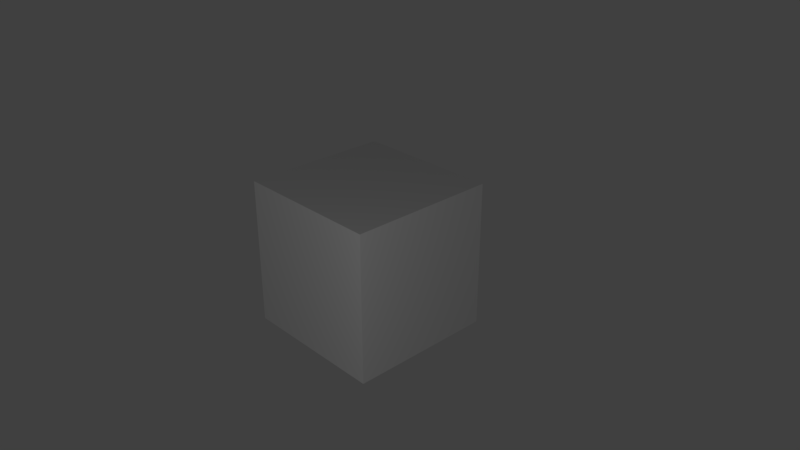 # Source: untitled.blend  (saved by Blender 2.79.0; exported with 4.5.12 LTS)
import bpy
from mathutils import Matrix  # noqa: F401  (used for matrix-valued properties, if any)

bpy.ops.wm.read_factory_settings(use_empty=True)
scene = bpy.context.scene
scene.name = 'Scene'

# ---- collections
col_collection_1 = bpy.data.collections.new('Collection 1'); scene.collection.children.link(col_collection_1)

# ---- materials (node trees are filled in below, after node groups)
mat_material = bpy.data.materials.new('Material')
mat_material.alpha_threshold = 0.0
mat_material.use_transparent_shadow = False
mat_material.roughness = 0.5
mat_material.line_color = (0.0, 0.0, 0.0, 1.0)

# ---- material node trees

# ---- world
world_world = bpy.data.worlds.new('World'); scene.world = world_world
world_world.color = (0.05088, 0.05088, 0.05088)
world_world.use_sun_shadow = False
world_world.sun_shadow_jitter_overblur = 0.0
world_world.cycles.sampling_method = 'MANUAL'

# ---- cameras
cam_camera = bpy.data.cameras.new('Camera')
cam_camera.clip_end = 100.0
cam_camera.lens = 35.0
cam_camera.sensor_width = 32.0
cam_camera.sensor_height = 18.0
cam_camera.ortho_scale = 7.314
cam_camera.dof.focus_distance = 0.0
cam_camera.dof.aperture_fstop = 128.0

# ---- lights
light_lamp = bpy.data.lights.new('Lamp', 'POINT')
light_lamp.transmission_factor = 0.0
light_lamp.cutoff_distance = 30.0
light_lamp.energy = 100.0
light_lamp.shadow_buffer_clip_start = 1.001
light_lamp.shadow_soft_size = 0.1
light_lamp.shadow_maximum_resolution = 0.006
light_lamp.use_absolute_resolution = True

# ---- meshes
me_cube = bpy.data.meshes.new('Cube')
me_cube.from_pydata([(1.0, 1.0, -1.0), (1.0, -1.0, -1.0), (-1.0, -1.0, -1.0), (-1.0, 1.0, -1.0), (1.0, 1.0, 1.0), (1.0, -1.0, 1.0), (-1.0, -1.0, 1.0), (-1.0, 1.0, 1.0)], [], [(0, 1, 2, 3), (4, 7, 6, 5), (0, 4, 5, 1), (1, 5, 6, 2), (2, 6, 7, 3), (4, 0, 3, 7)])
_uv = me_cube.uv_layers.new(name='UVMap')
_uv.uv.foreach_set('vector', [0.05452, 0.1096, 0.4411, 0.1096, 0.4411, 0.8896, 0.05452, 0.8896, 0.05452, 0.1096, 0.4411, 0.1068, 0.4411, 0.8868, 0.05452, 0.8896, 0.05452, 0.1096, 0.4397, 0.1096, 0.4397, 0.8896, 0.05452, 0.8896, 0.05452, 0.1096, 0.4397, 0.1096, 0.4411, 0.8868, 0.05452, 0.8896, 0.05452, 0.1096, 0.4383, 0.1096, 0.4383, 0.8896, 0.05452, 0.8896, 0.05452, 0.1096, 0.4383, 0.1068, 0.4383, 0.8868, 0.05452, 0.8896])
me_cube.materials.append(mat_material)
me_cube.use_remesh_preserve_volume = False
me_cube.use_remesh_preserve_attributes = False
me_cube.use_mirror_vertex_groups = False
me_cube.update()

# ---- objects
ob_cube = bpy.data.objects.new('Cube', me_cube)
ob_lamp = bpy.data.objects.new('Lamp', light_lamp)
ob_camera = bpy.data.objects.new('Camera', cam_camera)

# ---- transforms, parenting, visibility, modifiers, constraints
ob_cube.location = (0.0, 0.0, 0.0)
ob_cube.lock_rotations_4d = False
ob_cube.empty_display_type = 'ARROWS'
ob_cube.lineart.crease_threshold = 0.0
ob_lamp.location = (4.06, -4.586, 2.431)
ob_lamp.rotation_euler = (0.6503, 0.05522, 1.866)
ob_lamp.lock_rotations_4d = False
ob_lamp.empty_display_type = 'ARROWS'
ob_lamp.color = (0.0, 0.0, 0.0, 0.0)
ob_lamp.lineart.crease_threshold = 0.0
ob_camera.location = (7.481, -6.508, 5.344)
ob_camera.rotation_euler = (1.109, 0.0, 0.8149)
ob_camera.lock_rotations_4d = False
ob_camera.empty_display_type = 'ARROWS'
ob_camera.color = (0.0, 0.0, 0.0, 0.0)
ob_camera.display_type = 'WIRE'
ob_camera.lineart.crease_threshold = 0.0

# ---- collection membership
col_collection_1.objects.link(ob_cube)
col_collection_1.objects.link(ob_lamp)
col_collection_1.objects.link(ob_camera)

# ---- scene / render settings (as saved in the file)
scene.camera = ob_camera
scene.frame_start = 1; scene.frame_end = 250; scene.frame_set(1)
scene.render.engine = 'BLENDER_EEVEE_NEXT'
scene.render.resolution_percentage = 50
scene.render.dither_intensity = 0.0
scene.cycles.use_denoising = False
scene.cycles.samples = 128
scene.cycles.sampling_pattern = 'TABULATED_SOBOL'
scene.cycles.use_adaptive_sampling = False
scene.cycles.use_light_tree = False
scene.cycles.blur_glossy = 0.0
scene.cycles.sample_clamp_indirect = 0.0
scene.view_settings.view_transform = 'Standard'
bpy.context.view_layer.update()
